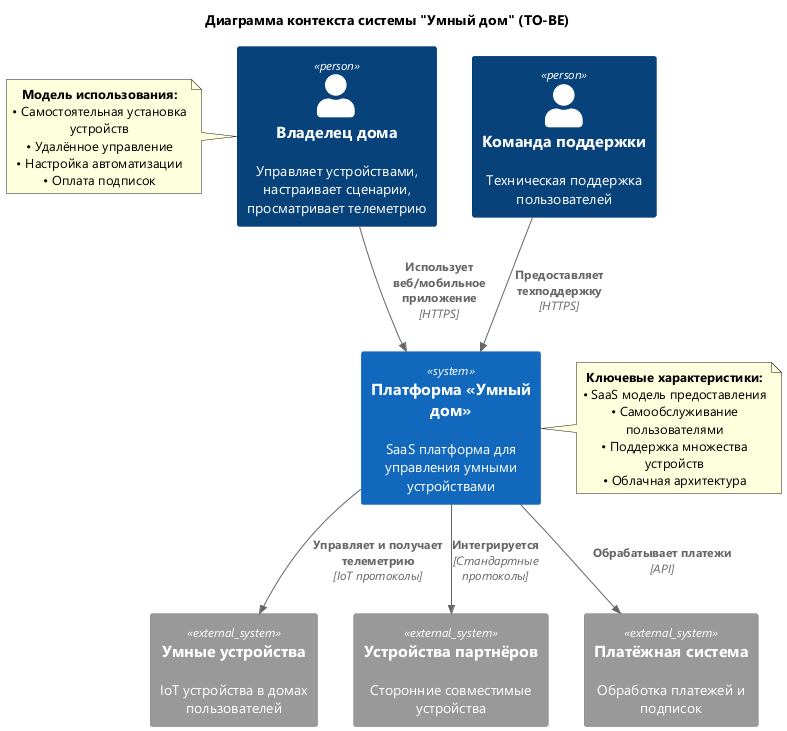

The diagram above was rendered by PlantUML. Its source (embedded in the PNG):
@startuml
!pragma charset UTF-8
skinparam defaultFontName "Segoe UI"
!include https://raw.githubusercontent.com/plantuml-stdlib/C4-PlantUML/master/C4_Context.puml

title Диаграмма контекста системы "Умный дом" (TO-BE)

' Пользователи системы
Person(homeowner, "Владелец дома", "Управляет устройствами, настраивает сценарии, просматривает телеметрию")
Person(support_team, "Команда поддержки", "Техническая поддержка пользователей")

' Основная система
System(smart_home_platform, "Платформа «Умный дом»", "SaaS платформа для управления умными устройствами")

' Внешние системы
System_Ext(smart_devices, "Умные устройства", "IoT устройства в домах пользователей")
System_Ext(partner_devices, "Устройства партнёров", "Сторонние совместимые устройства")
System_Ext(payment_system, "Платёжная система", "Обработка платежей и подписок")

' Взаимодействие с пользователями
Rel(homeowner, smart_home_platform, "Использует веб/мобильное приложение", "HTTPS")
Rel(support_team, smart_home_platform, "Предоставляет техподдержку", "HTTPS")

' Взаимодействие с внешними системами
Rel(smart_home_platform, smart_devices, "Управляет и получает телеметрию", "IoT протоколы")
Rel(smart_home_platform, partner_devices, "Интегрируется", "Стандартные протоколы")
Rel(smart_home_platform, payment_system, "Обрабатывает платежи", "API")

' Контекстные примечания
note right of smart_home_platform : **Ключевые характеристики:**\n• SaaS модель предоставления\n• Самообслуживание пользователями\n• Поддержка множества устройств\n• Облачная архитектура

note left of homeowner : **Модель использования:**\n• Самостоятельная установка устройств\n• Удалённое управление\n• Настройка автоматизации\n• Оплата подписок

@enduml